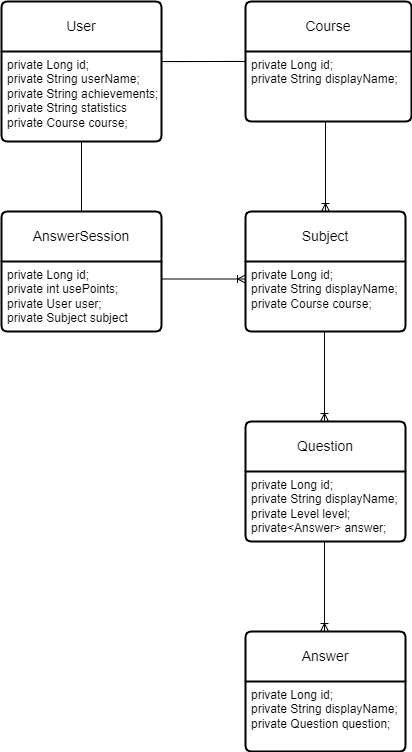

The diagram above was exported from draw.io. Its source (the exported page's mxGraphModel, read from the mxfile embedded in the PNG):
<mxGraphModel dx="593" dy="346" grid="1" gridSize="10" guides="1" tooltips="1" connect="1" arrows="1" fold="1" page="1" pageScale="1" pageWidth="827" pageHeight="1169" math="0" shadow="0">
  <root>
    <mxCell id="0" />
    <mxCell id="1" parent="0" />
    <mxCell id="xOTes_J904JzGB5KJ0Uv-13" value="Course" style="swimlane;childLayout=stackLayout;horizontal=1;startSize=50;horizontalStack=0;rounded=1;fontSize=14;fontStyle=0;strokeWidth=2;resizeParent=0;resizeLast=1;shadow=0;dashed=0;align=center;arcSize=4;whiteSpace=wrap;html=1;" parent="1" vertex="1">
      <mxGeometry x="334" y="60" width="166" height="120" as="geometry" />
    </mxCell>
    <mxCell id="xOTes_J904JzGB5KJ0Uv-14" value="private Long id;&lt;br&gt;private String displayName;" style="align=left;strokeColor=none;fillColor=none;spacingLeft=4;fontSize=12;verticalAlign=top;resizable=0;rotatable=0;part=1;html=1;" parent="xOTes_J904JzGB5KJ0Uv-13" vertex="1">
      <mxGeometry y="50" width="166" height="70" as="geometry" />
    </mxCell>
    <mxCell id="xOTes_J904JzGB5KJ0Uv-15" value="Subject" style="swimlane;childLayout=stackLayout;horizontal=1;startSize=50;horizontalStack=0;rounded=1;fontSize=14;fontStyle=0;strokeWidth=2;resizeParent=0;resizeLast=1;shadow=0;dashed=0;align=center;arcSize=4;whiteSpace=wrap;html=1;" parent="1" vertex="1">
      <mxGeometry x="334" y="270" width="160" height="120" as="geometry" />
    </mxCell>
    <mxCell id="xOTes_J904JzGB5KJ0Uv-16" value="private Long id;&lt;br&gt;private String displayName;&lt;br&gt;private Course course;" style="align=left;strokeColor=none;fillColor=none;spacingLeft=4;fontSize=12;verticalAlign=top;resizable=0;rotatable=0;part=1;html=1;" parent="xOTes_J904JzGB5KJ0Uv-15" vertex="1">
      <mxGeometry y="50" width="160" height="70" as="geometry" />
    </mxCell>
    <mxCell id="xOTes_J904JzGB5KJ0Uv-17" value="" style="fontSize=12;html=1;endArrow=ERoneToMany;rounded=0;entryX=0.5;entryY=0;entryDx=0;entryDy=0;" parent="1" target="xOTes_J904JzGB5KJ0Uv-15" edge="1">
      <mxGeometry width="100" height="100" relative="1" as="geometry">
        <mxPoint x="414" y="180" as="sourcePoint" />
        <mxPoint x="414" y="320" as="targetPoint" />
      </mxGeometry>
    </mxCell>
    <mxCell id="ivcf5_k4CKejaFoCurzD-4" value="User" style="swimlane;childLayout=stackLayout;horizontal=1;startSize=50;horizontalStack=0;rounded=1;fontSize=14;fontStyle=0;strokeWidth=2;resizeParent=0;resizeLast=1;shadow=0;dashed=0;align=center;arcSize=4;whiteSpace=wrap;html=1;" parent="1" vertex="1">
      <mxGeometry x="90" y="60" width="160" height="140" as="geometry" />
    </mxCell>
    <mxCell id="ivcf5_k4CKejaFoCurzD-5" value="private Long id;&lt;br&gt;private String userName;&lt;br&gt;private String&amp;nbsp;achievements;&lt;br&gt;private String statistics&lt;br&gt;private Course course;&lt;br&gt;" style="align=left;strokeColor=none;fillColor=none;spacingLeft=4;fontSize=12;verticalAlign=top;resizable=0;rotatable=0;part=1;html=1;" parent="ivcf5_k4CKejaFoCurzD-4" vertex="1">
      <mxGeometry y="50" width="160" height="90" as="geometry" />
    </mxCell>
    <mxCell id="ivcf5_k4CKejaFoCurzD-17" value="" style="endArrow=none;html=1;rounded=0;exitX=1.003;exitY=0.129;exitDx=0;exitDy=0;exitPerimeter=0;strokeWidth=0;" parent="1" source="ivcf5_k4CKejaFoCurzD-5" edge="1">
      <mxGeometry relative="1" as="geometry">
        <mxPoint x="210" y="119.5" as="sourcePoint" />
        <mxPoint x="330" y="119" as="targetPoint" />
        <Array as="points" />
      </mxGeometry>
    </mxCell>
    <mxCell id="ivcf5_k4CKejaFoCurzD-24" value="Question" style="swimlane;childLayout=stackLayout;horizontal=1;startSize=50;horizontalStack=0;rounded=1;fontSize=14;fontStyle=0;strokeWidth=2;resizeParent=0;resizeLast=1;shadow=0;dashed=0;align=center;arcSize=4;whiteSpace=wrap;html=1;" parent="1" vertex="1">
      <mxGeometry x="334" y="480" width="160" height="120" as="geometry" />
    </mxCell>
    <mxCell id="ivcf5_k4CKejaFoCurzD-25" value="private Long id;&lt;br&gt;private String displayName;&lt;br style=&quot;border-color: var(--border-color);&quot;&gt;private Level level;&lt;br&gt;private&amp;lt;Answer&amp;gt; answer;" style="align=left;strokeColor=none;fillColor=none;spacingLeft=4;fontSize=12;verticalAlign=top;resizable=0;rotatable=0;part=1;html=1;" parent="ivcf5_k4CKejaFoCurzD-24" vertex="1">
      <mxGeometry y="50" width="160" height="70" as="geometry" />
    </mxCell>
    <mxCell id="G9wQOhbf2khiFDM823XH-2" style="edgeStyle=orthogonalEdgeStyle;rounded=0;orthogonalLoop=1;jettySize=auto;html=1;exitX=1;exitY=0.25;exitDx=0;exitDy=0;entryX=0;entryY=0;entryDx=0;entryDy=0;endArrow=none;endFill=0;" parent="1" source="ivcf5_k4CKejaFoCurzD-5" target="xOTes_J904JzGB5KJ0Uv-14" edge="1">
      <mxGeometry relative="1" as="geometry">
        <Array as="points">
          <mxPoint x="250" y="120" />
          <mxPoint x="334" y="120" />
        </Array>
      </mxGeometry>
    </mxCell>
    <mxCell id="TE3R6otVVHaSvBoClBYX-3" value="" style="fontSize=12;html=1;endArrow=ERoneToMany;rounded=0;entryX=0.5;entryY=0;entryDx=0;entryDy=0;" parent="1" edge="1">
      <mxGeometry width="100" height="100" relative="1" as="geometry">
        <mxPoint x="413" y="600" as="sourcePoint" />
        <mxPoint x="413" y="690" as="targetPoint" />
      </mxGeometry>
    </mxCell>
    <mxCell id="TE3R6otVVHaSvBoClBYX-4" value="Answer" style="swimlane;childLayout=stackLayout;horizontal=1;startSize=50;horizontalStack=0;rounded=1;fontSize=14;fontStyle=0;strokeWidth=2;resizeParent=0;resizeLast=1;shadow=0;dashed=0;align=center;arcSize=4;whiteSpace=wrap;html=1;" parent="1" vertex="1">
      <mxGeometry x="334" y="690" width="160" height="120" as="geometry" />
    </mxCell>
    <mxCell id="TE3R6otVVHaSvBoClBYX-5" value="private Long id;&lt;br&gt;private String displayName;&lt;br style=&quot;border-color: var(--border-color);&quot;&gt;private Question question;" style="align=left;strokeColor=none;fillColor=none;spacingLeft=4;fontSize=12;verticalAlign=top;resizable=0;rotatable=0;part=1;html=1;" parent="TE3R6otVVHaSvBoClBYX-4" vertex="1">
      <mxGeometry y="50" width="160" height="70" as="geometry" />
    </mxCell>
    <mxCell id="3" value="AnswerSession" style="swimlane;childLayout=stackLayout;horizontal=1;startSize=50;horizontalStack=0;rounded=1;fontSize=14;fontStyle=0;strokeWidth=2;resizeParent=0;resizeLast=1;shadow=0;dashed=0;align=center;arcSize=4;whiteSpace=wrap;html=1;" parent="1" vertex="1">
      <mxGeometry x="90" y="270" width="160" height="120" as="geometry" />
    </mxCell>
    <mxCell id="4" value="private Long id;&lt;br&gt;private int usePoints;&lt;br&gt;private User user;&amp;nbsp;&lt;br&gt;private Subject subject&amp;nbsp;" style="align=left;strokeColor=none;fillColor=none;spacingLeft=4;fontSize=12;verticalAlign=top;resizable=0;rotatable=0;part=1;html=1;" parent="3" vertex="1">
      <mxGeometry y="50" width="160" height="70" as="geometry" />
    </mxCell>
    <mxCell id="17" value="" style="fontSize=12;html=1;endArrow=ERoneToMany;rounded=0;entryX=0;entryY=0.25;entryDx=0;entryDy=0;exitX=1;exitY=0.25;exitDx=0;exitDy=0;" parent="1" source="4" target="xOTes_J904JzGB5KJ0Uv-16" edge="1">
      <mxGeometry width="100" height="100" relative="1" as="geometry">
        <mxPoint x="290" y="240" as="sourcePoint" />
        <mxPoint x="334" y="547.5" as="targetPoint" />
      </mxGeometry>
    </mxCell>
    <mxCell id="19" value="" style="endArrow=none;html=1;rounded=0;exitX=0.5;exitY=1;exitDx=0;exitDy=0;entryX=0.5;entryY=0;entryDx=0;entryDy=0;" parent="1" source="ivcf5_k4CKejaFoCurzD-5" target="3" edge="1">
      <mxGeometry relative="1" as="geometry">
        <mxPoint x="60" y="290" as="sourcePoint" />
        <mxPoint x="220" y="290" as="targetPoint" />
      </mxGeometry>
    </mxCell>
    <mxCell id="20" value="" style="fontSize=12;html=1;endArrow=ERoneToMany;rounded=0;entryX=0.5;entryY=0;entryDx=0;entryDy=0;" edge="1" parent="1">
      <mxGeometry width="100" height="100" relative="1" as="geometry">
        <mxPoint x="413" y="390" as="sourcePoint" />
        <mxPoint x="413" y="480" as="targetPoint" />
      </mxGeometry>
    </mxCell>
  </root>
</mxGraphModel>